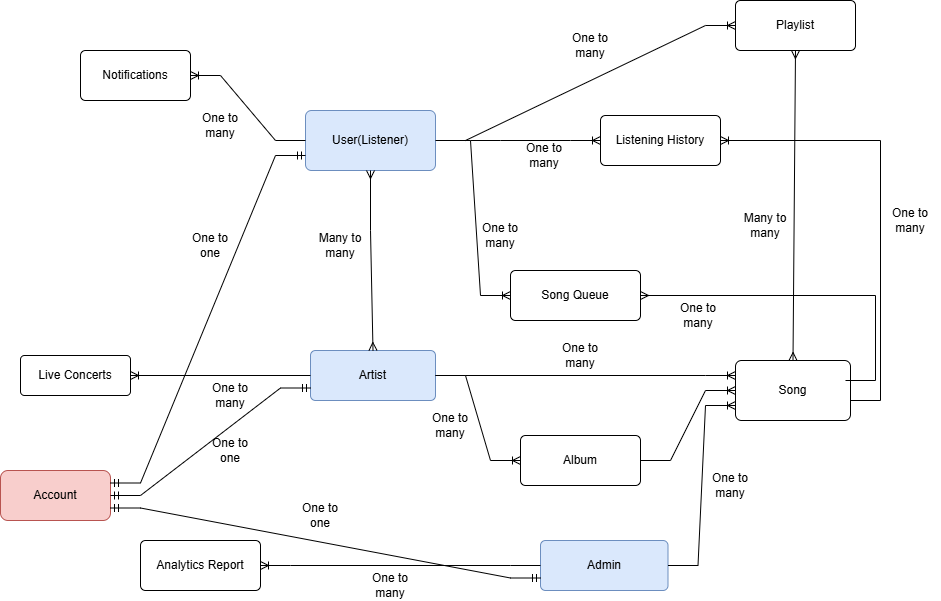

The diagram above was exported from draw.io. Its source (the exported page's mxGraphModel, read from the mxfile embedded in the PNG):
<mxGraphModel dx="794" dy="492" grid="1" gridSize="10" guides="1" tooltips="1" connect="1" arrows="1" fold="1" page="1" pageScale="1" pageWidth="850" pageHeight="1100" math="0" shadow="0">
  <root>
    <mxCell id="0" />
    <mxCell id="1" parent="0" />
    <mxCell id="2cPMb6siIc7IAllSMMiu-1" value="User(Listener)" style="rounded=1;arcSize=10;whiteSpace=wrap;html=1;align=center;fillColor=#dae8fc;strokeColor=#6c8ebf;shadow=0;" parent="1" vertex="1">
      <mxGeometry x="355" y="200" width="130" height="60" as="geometry" />
    </mxCell>
    <mxCell id="2cPMb6siIc7IAllSMMiu-2" value="Notifications" style="rounded=1;arcSize=10;whiteSpace=wrap;html=1;align=center;" parent="1" vertex="1">
      <mxGeometry x="130" y="140" width="110" height="50" as="geometry" />
    </mxCell>
    <mxCell id="2cPMb6siIc7IAllSMMiu-5" value="Playlist" style="rounded=1;arcSize=10;whiteSpace=wrap;html=1;align=center;" parent="1" vertex="1">
      <mxGeometry x="785" y="90" width="120" height="50" as="geometry" />
    </mxCell>
    <mxCell id="2cPMb6siIc7IAllSMMiu-8" value="" style="edgeStyle=entityRelationEdgeStyle;fontSize=12;html=1;endArrow=ERoneToMany;rounded=0;exitX=0;exitY=0.5;exitDx=0;exitDy=0;entryX=1;entryY=0.5;entryDx=0;entryDy=0;" parent="1" source="2cPMb6siIc7IAllSMMiu-1" target="2cPMb6siIc7IAllSMMiu-2" edge="1">
      <mxGeometry width="100" height="100" relative="1" as="geometry">
        <mxPoint x="530" y="320" as="sourcePoint" />
        <mxPoint x="630" y="220" as="targetPoint" />
      </mxGeometry>
    </mxCell>
    <mxCell id="2cPMb6siIc7IAllSMMiu-9" value="" style="edgeStyle=entityRelationEdgeStyle;fontSize=12;html=1;endArrow=ERoneToMany;rounded=0;exitX=1;exitY=0.5;exitDx=0;exitDy=0;entryX=0;entryY=0.5;entryDx=0;entryDy=0;" parent="1" source="2cPMb6siIc7IAllSMMiu-1" target="2cPMb6siIc7IAllSMMiu-5" edge="1">
      <mxGeometry width="100" height="100" relative="1" as="geometry">
        <mxPoint x="530" y="320" as="sourcePoint" />
        <mxPoint x="630" y="220" as="targetPoint" />
      </mxGeometry>
    </mxCell>
    <mxCell id="2cPMb6siIc7IAllSMMiu-10" value="Listening History" style="rounded=1;arcSize=10;whiteSpace=wrap;html=1;align=center;" parent="1" vertex="1">
      <mxGeometry x="650" y="205" width="120" height="50" as="geometry" />
    </mxCell>
    <mxCell id="2cPMb6siIc7IAllSMMiu-11" value="" style="edgeStyle=entityRelationEdgeStyle;fontSize=12;html=1;endArrow=ERoneToMany;rounded=0;entryX=0;entryY=0.5;entryDx=0;entryDy=0;" parent="1" target="2cPMb6siIc7IAllSMMiu-10" edge="1">
      <mxGeometry width="100" height="100" relative="1" as="geometry">
        <mxPoint x="520" y="230" as="sourcePoint" />
        <mxPoint x="520" y="240" as="targetPoint" />
      </mxGeometry>
    </mxCell>
    <mxCell id="2cPMb6siIc7IAllSMMiu-12" value="Song Queue" style="rounded=1;arcSize=10;whiteSpace=wrap;html=1;align=center;" parent="1" vertex="1">
      <mxGeometry x="560" y="360" width="130" height="50" as="geometry" />
    </mxCell>
    <mxCell id="2cPMb6siIc7IAllSMMiu-13" value="" style="edgeStyle=entityRelationEdgeStyle;fontSize=12;html=1;endArrow=ERoneToMany;rounded=0;entryX=0;entryY=0.5;entryDx=0;entryDy=0;" parent="1" target="2cPMb6siIc7IAllSMMiu-12" edge="1">
      <mxGeometry width="100" height="100" relative="1" as="geometry">
        <mxPoint x="490" y="230" as="sourcePoint" />
        <mxPoint x="610" y="375" as="targetPoint" />
      </mxGeometry>
    </mxCell>
    <mxCell id="2cPMb6siIc7IAllSMMiu-15" value="Artist" style="rounded=1;arcSize=10;whiteSpace=wrap;html=1;align=center;fillColor=#dae8fc;strokeColor=#6c8ebf;" parent="1" vertex="1">
      <mxGeometry x="360" y="440" width="125" height="50" as="geometry" />
    </mxCell>
    <mxCell id="2cPMb6siIc7IAllSMMiu-16" value="" style="fontSize=12;html=1;endArrow=ERmany;startArrow=ERmany;rounded=0;exitX=0.5;exitY=0;exitDx=0;exitDy=0;" parent="1" source="2cPMb6siIc7IAllSMMiu-15" target="2cPMb6siIc7IAllSMMiu-1" edge="1">
      <mxGeometry width="100" height="100" relative="1" as="geometry">
        <mxPoint x="490" y="460" as="sourcePoint" />
        <mxPoint x="360" y="282.5" as="targetPoint" />
        <Array as="points">
          <mxPoint x="420" y="320" />
        </Array>
      </mxGeometry>
    </mxCell>
    <mxCell id="2cPMb6siIc7IAllSMMiu-17" value="Live Concerts" style="rounded=1;arcSize=10;whiteSpace=wrap;html=1;align=center;" parent="1" vertex="1">
      <mxGeometry x="70" y="445" width="110" height="40" as="geometry" />
    </mxCell>
    <mxCell id="2cPMb6siIc7IAllSMMiu-18" value="" style="fontSize=12;html=1;endArrow=ERoneToMany;rounded=0;entryX=1;entryY=0.5;entryDx=0;entryDy=0;exitX=0;exitY=0.5;exitDx=0;exitDy=0;" parent="1" source="2cPMb6siIc7IAllSMMiu-15" target="2cPMb6siIc7IAllSMMiu-17" edge="1">
      <mxGeometry width="100" height="100" relative="1" as="geometry">
        <mxPoint x="180" y="500" as="sourcePoint" />
        <mxPoint x="280" y="400" as="targetPoint" />
      </mxGeometry>
    </mxCell>
    <mxCell id="2cPMb6siIc7IAllSMMiu-19" value="Album" style="rounded=1;arcSize=10;whiteSpace=wrap;html=1;align=center;" parent="1" vertex="1">
      <mxGeometry x="570" y="525" width="120" height="50" as="geometry" />
    </mxCell>
    <mxCell id="2cPMb6siIc7IAllSMMiu-20" value="" style="edgeStyle=entityRelationEdgeStyle;fontSize=12;html=1;endArrow=ERoneToMany;rounded=0;exitX=1;exitY=0.5;exitDx=0;exitDy=0;entryX=0;entryY=0.5;entryDx=0;entryDy=0;" parent="1" source="2cPMb6siIc7IAllSMMiu-15" target="2cPMb6siIc7IAllSMMiu-19" edge="1">
      <mxGeometry width="100" height="100" relative="1" as="geometry">
        <mxPoint x="480" y="420" as="sourcePoint" />
        <mxPoint x="580" y="320" as="targetPoint" />
      </mxGeometry>
    </mxCell>
    <mxCell id="2cPMb6siIc7IAllSMMiu-21" value="Song" style="rounded=1;arcSize=10;whiteSpace=wrap;html=1;align=center;" parent="1" vertex="1">
      <mxGeometry x="785" y="450" width="115" height="60" as="geometry" />
    </mxCell>
    <mxCell id="2cPMb6siIc7IAllSMMiu-22" value="" style="edgeStyle=entityRelationEdgeStyle;fontSize=12;html=1;endArrow=ERoneToMany;rounded=0;exitX=1;exitY=0.5;exitDx=0;exitDy=0;entryX=0;entryY=0.5;entryDx=0;entryDy=0;" parent="1" source="2cPMb6siIc7IAllSMMiu-19" target="2cPMb6siIc7IAllSMMiu-21" edge="1">
      <mxGeometry width="100" height="100" relative="1" as="geometry">
        <mxPoint x="710" y="470" as="sourcePoint" />
        <mxPoint x="810" y="370" as="targetPoint" />
      </mxGeometry>
    </mxCell>
    <mxCell id="2cPMb6siIc7IAllSMMiu-24" value="" style="edgeStyle=entityRelationEdgeStyle;fontSize=12;html=1;endArrow=ERoneToMany;rounded=0;exitX=1;exitY=0.5;exitDx=0;exitDy=0;entryX=0;entryY=0.25;entryDx=0;entryDy=0;" parent="1" source="2cPMb6siIc7IAllSMMiu-15" target="2cPMb6siIc7IAllSMMiu-21" edge="1">
      <mxGeometry width="100" height="100" relative="1" as="geometry">
        <mxPoint x="630" y="450" as="sourcePoint" />
        <mxPoint x="730" y="350" as="targetPoint" />
      </mxGeometry>
    </mxCell>
    <mxCell id="2cPMb6siIc7IAllSMMiu-25" value="" style="fontSize=12;html=1;endArrow=ERmany;startArrow=ERmany;rounded=0;entryX=0.5;entryY=1;entryDx=0;entryDy=0;exitX=0.5;exitY=0;exitDx=0;exitDy=0;" parent="1" source="2cPMb6siIc7IAllSMMiu-21" target="2cPMb6siIc7IAllSMMiu-5" edge="1">
      <mxGeometry width="100" height="100" relative="1" as="geometry">
        <mxPoint x="790" y="350" as="sourcePoint" />
        <mxPoint x="890" y="250" as="targetPoint" />
      </mxGeometry>
    </mxCell>
    <mxCell id="2cPMb6siIc7IAllSMMiu-28" value="" style="edgeStyle=entityRelationEdgeStyle;fontSize=12;html=1;endArrow=ERmany;rounded=0;entryX=1;entryY=0.5;entryDx=0;entryDy=0;" parent="1" target="2cPMb6siIc7IAllSMMiu-12" edge="1">
      <mxGeometry width="100" height="100" relative="1" as="geometry">
        <mxPoint x="895" y="470" as="sourcePoint" />
        <mxPoint x="995" y="370" as="targetPoint" />
      </mxGeometry>
    </mxCell>
    <mxCell id="2cPMb6siIc7IAllSMMiu-29" value="" style="edgeStyle=entityRelationEdgeStyle;fontSize=12;html=1;endArrow=ERoneToMany;rounded=0;entryX=1;entryY=0.5;entryDx=0;entryDy=0;" parent="1" target="2cPMb6siIc7IAllSMMiu-10" edge="1">
      <mxGeometry width="100" height="100" relative="1" as="geometry">
        <mxPoint x="900" y="490" as="sourcePoint" />
        <mxPoint x="640" y="320" as="targetPoint" />
        <Array as="points">
          <mxPoint x="890" y="490" />
          <mxPoint x="880" y="490" />
        </Array>
      </mxGeometry>
    </mxCell>
    <mxCell id="2cPMb6siIc7IAllSMMiu-30" value="Admin" style="rounded=1;arcSize=10;whiteSpace=wrap;html=1;align=center;fillColor=#dae8fc;strokeColor=#6c8ebf;" parent="1" vertex="1">
      <mxGeometry x="590" y="630" width="127.5" height="50" as="geometry" />
    </mxCell>
    <mxCell id="2cPMb6siIc7IAllSMMiu-32" value="" style="edgeStyle=entityRelationEdgeStyle;fontSize=12;html=1;endArrow=ERoneToMany;rounded=0;entryX=0;entryY=0.75;entryDx=0;entryDy=0;exitX=1;exitY=0.5;exitDx=0;exitDy=0;" parent="1" source="2cPMb6siIc7IAllSMMiu-30" target="2cPMb6siIc7IAllSMMiu-21" edge="1">
      <mxGeometry width="100" height="100" relative="1" as="geometry">
        <mxPoint x="710" y="680" as="sourcePoint" />
        <mxPoint x="620" y="350" as="targetPoint" />
      </mxGeometry>
    </mxCell>
    <mxCell id="2cPMb6siIc7IAllSMMiu-33" value="Analytics Report" style="rounded=1;arcSize=10;whiteSpace=wrap;html=1;align=center;" parent="1" vertex="1">
      <mxGeometry x="190" y="630" width="120" height="50" as="geometry" />
    </mxCell>
    <mxCell id="2cPMb6siIc7IAllSMMiu-34" value="" style="edgeStyle=entityRelationEdgeStyle;fontSize=12;html=1;endArrow=ERoneToMany;rounded=0;entryX=1;entryY=0.5;entryDx=0;entryDy=0;" parent="1" source="2cPMb6siIc7IAllSMMiu-30" target="2cPMb6siIc7IAllSMMiu-33" edge="1">
      <mxGeometry width="100" height="100" relative="1" as="geometry">
        <mxPoint x="450" y="490" as="sourcePoint" />
        <mxPoint x="550" y="390" as="targetPoint" />
      </mxGeometry>
    </mxCell>
    <mxCell id="2cPMb6siIc7IAllSMMiu-35" value="Many to many" style="text;strokeColor=none;align=center;fillColor=none;html=1;verticalAlign=middle;whiteSpace=wrap;rounded=0;" parent="1" vertex="1">
      <mxGeometry x="360" y="320" width="60" height="30" as="geometry" />
    </mxCell>
    <mxCell id="2cPMb6siIc7IAllSMMiu-36" value="Many to many" style="text;strokeColor=none;align=center;fillColor=none;html=1;verticalAlign=middle;whiteSpace=wrap;rounded=0;" parent="1" vertex="1">
      <mxGeometry x="785" y="300" width="60" height="30" as="geometry" />
    </mxCell>
    <mxCell id="2cPMb6siIc7IAllSMMiu-37" value="One to many" style="text;strokeColor=none;align=center;fillColor=none;html=1;verticalAlign=middle;whiteSpace=wrap;rounded=0;" parent="1" vertex="1">
      <mxGeometry x="250" y="470" width="60" height="30" as="geometry" />
    </mxCell>
    <mxCell id="2cPMb6siIc7IAllSMMiu-38" value="One to many" style="text;strokeColor=none;align=center;fillColor=none;html=1;verticalAlign=middle;whiteSpace=wrap;rounded=0;" parent="1" vertex="1">
      <mxGeometry x="240" y="200" width="60" height="30" as="geometry" />
    </mxCell>
    <mxCell id="2cPMb6siIc7IAllSMMiu-40" value="One to many" style="text;strokeColor=none;align=center;fillColor=none;html=1;verticalAlign=middle;whiteSpace=wrap;rounded=0;" parent="1" vertex="1">
      <mxGeometry x="610" y="120" width="60" height="30" as="geometry" />
    </mxCell>
    <mxCell id="2cPMb6siIc7IAllSMMiu-41" value="One to many" style="text;strokeColor=none;align=center;fillColor=none;html=1;verticalAlign=middle;whiteSpace=wrap;rounded=0;" parent="1" vertex="1">
      <mxGeometry x="563.75" y="230" width="60" height="30" as="geometry" />
    </mxCell>
    <mxCell id="2cPMb6siIc7IAllSMMiu-42" value="One to many" style="text;strokeColor=none;align=center;fillColor=none;html=1;verticalAlign=middle;whiteSpace=wrap;rounded=0;" parent="1" vertex="1">
      <mxGeometry x="520" y="310" width="60" height="30" as="geometry" />
    </mxCell>
    <mxCell id="2cPMb6siIc7IAllSMMiu-43" value="One to many" style="text;strokeColor=none;align=center;fillColor=none;html=1;verticalAlign=middle;whiteSpace=wrap;rounded=0;" parent="1" vertex="1">
      <mxGeometry x="600" y="430" width="60" height="30" as="geometry" />
    </mxCell>
    <mxCell id="2cPMb6siIc7IAllSMMiu-44" value="One to many" style="text;strokeColor=none;align=center;fillColor=none;html=1;verticalAlign=middle;whiteSpace=wrap;rounded=0;" parent="1" vertex="1">
      <mxGeometry x="470" y="500" width="60" height="30" as="geometry" />
    </mxCell>
    <mxCell id="2cPMb6siIc7IAllSMMiu-45" value="One to many" style="text;strokeColor=none;align=center;fillColor=none;html=1;verticalAlign=middle;whiteSpace=wrap;rounded=0;" parent="1" vertex="1">
      <mxGeometry x="410" y="660" width="60" height="30" as="geometry" />
    </mxCell>
    <mxCell id="2cPMb6siIc7IAllSMMiu-46" value="One to many" style="text;strokeColor=none;align=center;fillColor=none;html=1;verticalAlign=middle;whiteSpace=wrap;rounded=0;" parent="1" vertex="1">
      <mxGeometry x="750" y="560" width="60" height="30" as="geometry" />
    </mxCell>
    <mxCell id="2cPMb6siIc7IAllSMMiu-47" value="One to many" style="text;strokeColor=none;align=center;fillColor=none;html=1;verticalAlign=middle;whiteSpace=wrap;rounded=0;" parent="1" vertex="1">
      <mxGeometry x="930" y="255" width="60" height="110" as="geometry" />
    </mxCell>
    <mxCell id="2cPMb6siIc7IAllSMMiu-48" value="One to many" style="text;strokeColor=none;align=center;fillColor=none;html=1;verticalAlign=middle;whiteSpace=wrap;rounded=0;" parent="1" vertex="1">
      <mxGeometry x="717.5" y="390" width="60" height="30" as="geometry" />
    </mxCell>
    <mxCell id="t9vx63ho6h1r07r4ftOC-1" value="Account" style="rounded=1;whiteSpace=wrap;html=1;fillColor=#f8cecc;strokeColor=#b85450;" parent="1" vertex="1">
      <mxGeometry x="50" y="560" width="110" height="50" as="geometry" />
    </mxCell>
    <mxCell id="t9vx63ho6h1r07r4ftOC-2" value="" style="edgeStyle=entityRelationEdgeStyle;fontSize=12;html=1;endArrow=ERmandOne;startArrow=ERmandOne;rounded=0;exitX=1;exitY=0.75;exitDx=0;exitDy=0;entryX=0;entryY=0.75;entryDx=0;entryDy=0;" parent="1" source="t9vx63ho6h1r07r4ftOC-1" target="2cPMb6siIc7IAllSMMiu-30" edge="1">
      <mxGeometry width="100" height="100" relative="1" as="geometry">
        <mxPoint x="280" y="530" as="sourcePoint" />
        <mxPoint x="360" y="465" as="targetPoint" />
      </mxGeometry>
    </mxCell>
    <mxCell id="t9vx63ho6h1r07r4ftOC-3" value="" style="edgeStyle=entityRelationEdgeStyle;fontSize=12;html=1;endArrow=ERmandOne;startArrow=ERmandOne;rounded=0;entryX=0;entryY=0.75;entryDx=0;entryDy=0;exitX=1;exitY=0.5;exitDx=0;exitDy=0;exitPerimeter=0;" parent="1" source="t9vx63ho6h1r07r4ftOC-1" target="2cPMb6siIc7IAllSMMiu-15" edge="1">
      <mxGeometry width="100" height="100" relative="1" as="geometry">
        <mxPoint x="250" y="360" as="sourcePoint" />
        <mxPoint x="380" y="430" as="targetPoint" />
      </mxGeometry>
    </mxCell>
    <mxCell id="t9vx63ho6h1r07r4ftOC-4" value="" style="edgeStyle=entityRelationEdgeStyle;fontSize=12;html=1;endArrow=ERmandOne;startArrow=ERmandOne;rounded=0;exitX=1;exitY=0.25;exitDx=0;exitDy=0;entryX=0;entryY=0.75;entryDx=0;entryDy=0;" parent="1" source="t9vx63ho6h1r07r4ftOC-1" target="2cPMb6siIc7IAllSMMiu-1" edge="1">
      <mxGeometry width="100" height="100" relative="1" as="geometry">
        <mxPoint x="280" y="530" as="sourcePoint" />
        <mxPoint x="350" y="250" as="targetPoint" />
      </mxGeometry>
    </mxCell>
    <mxCell id="t9vx63ho6h1r07r4ftOC-6" value="One to one" style="text;strokeColor=none;align=center;fillColor=none;html=1;verticalAlign=middle;whiteSpace=wrap;rounded=0;" parent="1" vertex="1">
      <mxGeometry x="230" y="320" width="60" height="30" as="geometry" />
    </mxCell>
    <mxCell id="t9vx63ho6h1r07r4ftOC-7" value="One to one" style="text;strokeColor=none;align=center;fillColor=none;html=1;verticalAlign=middle;whiteSpace=wrap;rounded=0;" parent="1" vertex="1">
      <mxGeometry x="250" y="525" width="60" height="30" as="geometry" />
    </mxCell>
    <mxCell id="t9vx63ho6h1r07r4ftOC-8" value="One to one" style="text;strokeColor=none;align=center;fillColor=none;html=1;verticalAlign=middle;whiteSpace=wrap;rounded=0;" parent="1" vertex="1">
      <mxGeometry x="340" y="590" width="60" height="30" as="geometry" />
    </mxCell>
  </root>
</mxGraphModel>